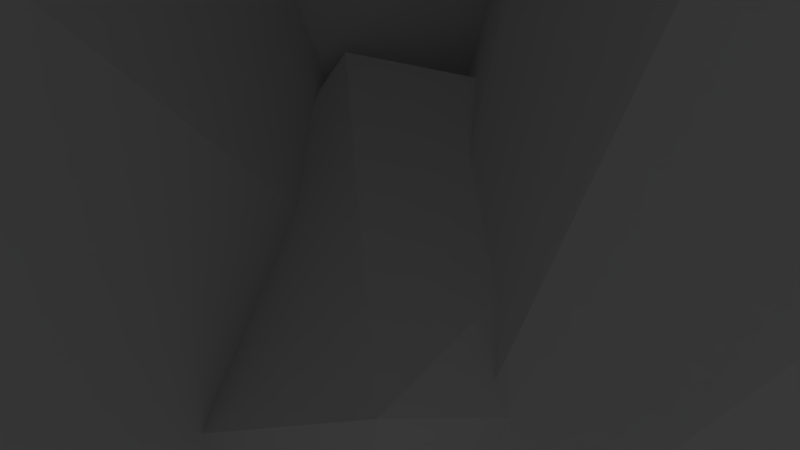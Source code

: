 # Source: crystal-cluster.blend  (saved by Blender 2.76.0; exported with 4.5.12 LTS)
import bpy
from mathutils import Matrix  # noqa: F401  (used for matrix-valued properties, if any)

bpy.ops.wm.read_factory_settings(use_empty=True)
scene = bpy.context.scene
scene.name = 'Scene'

# ---- collections
col_collection_1 = bpy.data.collections.new('Collection 1'); scene.collection.children.link(col_collection_1)

# ---- world
world_world = bpy.data.worlds.new('World'); scene.world = world_world
world_world.color = (0.05088, 0.05088, 0.05088)
world_world.use_sun_shadow = False
world_world.sun_shadow_jitter_overblur = 0.0
world_world.cycles.sampling_method = 'MANUAL'
world_world.cycles.sample_map_resolution = 256

# ---- cameras
cam_camera = bpy.data.cameras.new('Camera')
cam_camera.clip_end = 100.0
cam_camera.lens = 35.0
cam_camera.sensor_width = 32.0
cam_camera.sensor_height = 18.0
cam_camera.ortho_scale = 7.314
cam_camera.dof.focus_distance = 0.0
cam_camera.dof.aperture_fstop = 128.0

# ---- lights
light_lamp = bpy.data.lights.new('Lamp', 'POINT')
light_lamp.transmission_factor = 0.0
light_lamp.cutoff_distance = 30.0
light_lamp.energy = 100.0
light_lamp.shadow_buffer_clip_start = 1.001
light_lamp.shadow_soft_size = 0.1
light_lamp.shadow_maximum_resolution = 0.006
light_lamp.use_absolute_resolution = True
light_lamp.cycles.use_multiple_importance_sampling = False

# ---- meshes
me_plane = bpy.data.meshes.new('Plane')
me_plane.from_pydata([(-0.8597, 0.4796, -0.007067), (-0.4265, -0.4774, -0.007067), (-0.3502, 0.7928, -0.007067), (-0.00264, 0.58, -0.007067), (0.1867, -0.1983, -0.007067), (0.6363, 0.3983, -0.007067), (-0.7275, -0.3441, 2.418), (-0.4426, -1.292, 2.571), (-0.1455, 0.06194, 2.505), (0.1984, -0.06705, 2.812), (0.1044, -1.162, 2.38), (0.4559, -0.7345, 2.459), (-0.3593, -1.194, 4.028), (0.1122, -0.07153, -0.007067), (0.4602, -0.4359, -0.007067), (0.4432, 0.3049, -0.007067), (0.7213, 0.337, -0.007067), (0.7599, -0.345, -0.007067), (0.9734, -0.05548, -0.007067), (1.186, -0.09852, 2.396), (1.239, 0.7359, 2.053), (1.572, 0.3871, 1.719), (1.565, -0.2358, 1.787), (1.71, 0.05704, 1.512), (1.31, 0.3378, 2.778), (-1.231, 0.1606, -0.007067), (-1.048, -0.3066, -0.007067), (-0.9799, 0.6209, -0.007067), (-0.4391, 0.5357, -0.007067), (-0.4721, -0.3294, -0.007067), (-0.1982, 0.09801, -0.007067), (-1.983, 0.2907, 1.37), (-1.717, -0.2135, 1.115), (-1.539, 0.5305, 1.263), (-1.027, 0.658, 1.134), (-1.201, 0.04783, 1.666), (-1.868, 0.1475, 2.34), (-0.09464, 0.4414, -0.007067), (0.1582, 0.1348, -0.007067), (0.1771, 0.7662, -0.007067), (0.4545, 0.7255, -0.007067), (0.547, 0.1711, -0.007067), (0.6974, 0.343, -0.007067), (0.2048, 1.066, 1.109), (0.3256, 0.708, 1.072), (0.3706, 1.306, 0.96), (0.6557, 1.159, 0.8614), (0.7178, 0.791, 1.054), (0.89, 0.9886, 0.8877), (0.4229, 1.022, 1.599), (-0.9014, 0.6057, -0.007067), (-0.5975, 0.212, -0.007067), (-0.6746, 1.202, -0.007067), (-0.1876, 0.983, -0.007067), (-0.1747, 0.149, -0.007067), (0.08629, 0.6494, -0.007067), (-0.9118, 1.107, 0.559), (-0.8121, 0.6395, 0.5587), (-0.779, 1.406, 0.4102), (-0.2387, 1.112, 0.2737), (-0.2556, 0.5951, 0.6406), (0.02523, 1.07, 0.6538), (-0.6932, 1.059, 0.9535), (-0.696, 0.9855, 0.9447), (-0.6764, 1.27, 0.9023), (-0.4801, 1.289, 0.801), (-0.4747, 0.9759, 0.9732), (-0.3507, 1.166, 0.9417), (-0.5899, 0.1768, -0.007067), (-0.51, -0.8198, 2.709), (-0.5555, -0.4074, -0.007067), (-0.3516, -0.8887, -0.007067), (-0.297, -0.003039, -0.007067), (0.197, -0.05103, -0.007067), (0.1566, -0.8576, -0.007067), (0.3872, -0.4491, -0.007067), (-0.2751, -0.6809, 0.9704), (-0.3779, -1.073, 0.6337), (-0.04684, -1.471, 0.8163), (0.4077, -1.39, 0.6662), (0.3186, -0.6497, 1.075), (0.6423, -0.9994, 0.9317), (-0.08287, -1.292, 1.367), (-0.1449, -1.482, 1.244), (0.03429, -1.641, 1.12), (0.2546, -1.607, 1.065), (0.1912, -1.265, 1.338), (0.3378, -1.425, 1.266), (0.4029, 0.2834, 0.4505), (0.1702, 0.01873, 0.4505), (0.4148, -0.2374, 0.4505), (0.9508, 0.6128, 1.936), (0.7372, 0.3477, 2.052), (0.9251, -0.0002367, 2.141), (0.9924, 0.3268, 2.361), (-0.7374, -0.4138, -0.007067), (-0.542, -0.1088, -0.007067), (-1.482, -0.2551, 0.9984), (-1.284, -0.2879, 1.148), (-1.088, -0.1446, 1.201), (-1.567, -0.07353, 1.682), (-0.7412, -0.2602, -0.007067), (-0.5899, -0.6088, -0.007067), (-0.5095, -0.0461, -0.007067), (-0.3132, 0.03235, -0.007067), (-0.3632, -0.4672, -0.007067), (-0.2534, -0.3187, -0.007067), (-0.7477, -0.2101, 0.3866), (-0.8968, -0.4438, 0.2193), (-0.7293, -0.6706, 0.1001), (-0.513, -0.7005, 0.3175), (-0.4955, -0.2831, 0.5001), (-0.4602, -0.538, 0.4494), (-0.8119, -0.6419, 0.4617), (-0.8289, -0.6749, 0.434), (-0.8051, -0.7181, 0.423), (-0.7299, -0.7067, 0.4403), (-0.753, -0.6385, 0.4802), (-0.7077, -0.6654, 0.4629), (-0.03409, -0.09595, -0.007067), (0.09184, -0.5006, -0.007067), (0.2297, -0.01292, -0.007067), (0.426, -0.04918, -0.007067), (0.4363, -0.4487, -0.007067), (0.4936, -0.1862, -0.007067), (0.4003, -0.1957, 0.3668), (0.2698, -0.2579, 0.3806), (0.2918, -0.5159, 0.1582), (0.499, -0.4579, 0.1214), (0.5137, -0.2685, 0.3345), (0.5973, -0.3073, 0.2405), (0.5351, -0.4663, 0.2922), (0.04421, -0.9797, 0.6917), (0.4079, -0.3282, 0.1424), (-0.4885, 0.9153, 0.4761)], [], [(4, 5, 11, 10), (68, 1, 7, 69), (2, 0, 6, 8), (5, 3, 9, 11), (3, 2, 8, 9), (1, 4, 10, 7), (2, 3, 5, 4, 1, 68, 0), (10, 11, 12), (6, 69, 7, 12), (8, 6, 12), (11, 9, 12), (9, 8, 12), (7, 10, 12), (17, 18, 23, 22), (13, 14, 90, 89), (19, 24, 94, 93), (18, 16, 21, 23), (16, 15, 20, 21), (14, 17, 22, 19), (15, 16, 18, 17, 14, 13), (22, 23, 24), (14, 19, 93, 90), (20, 15, 88, 91), (23, 21, 24), (21, 20, 24), (19, 22, 24), (25, 26, 32, 31), (27, 25, 31, 33), (30, 28, 34, 35), (28, 27, 33, 34), (27, 28, 30, 29, 26, 25), (31, 32, 36), (33, 31, 36), (35, 34, 36), (34, 33, 36), (35, 36, 100, 99), (41, 42, 48, 47), (37, 38, 44, 43), (39, 37, 43, 45), (42, 40, 46, 48), (40, 39, 45, 46), (38, 41, 47, 44), (39, 40, 42, 41, 38, 37), (47, 48, 49), (43, 44, 49), (45, 43, 49), (48, 46, 49), (46, 45, 49), (44, 47, 49), (52, 53, 55, 54, 51, 50), (57, 63, 62, 56), (55, 61, 60, 54), (51, 57, 56, 50), (50, 56, 58, 52), (53, 59, 61, 55), (52, 58, 59, 53), (54, 60, 57, 51), (64, 62, 63, 66, 67, 65), (56, 62, 64, 58), (59, 65, 67, 61), (58, 64, 65, 59), (60, 66, 63, 57), (61, 67, 66, 60), (0, 68, 69, 6), (72, 73, 75, 74, 71, 70), (80, 86, 87, 81), (70, 77, 76, 72), (73, 80, 81, 75), (72, 76, 80, 73), (74, 79, 78, 71), (75, 81, 79, 74), (71, 78, 77, 70), (82, 83, 84, 85, 87, 86), (76, 82, 86, 80), (79, 85, 84, 78), (81, 87, 85, 79), (78, 84, 83, 77), (77, 83, 82, 76), (89, 90, 93, 92), (88, 89, 92, 91), (92, 93, 94), (91, 92, 94), (24, 20, 91, 94), (15, 13, 89, 88), (95, 96, 99, 98), (98, 99, 100), (97, 98, 100), (30, 35, 99, 96), (36, 32, 97, 100), (103, 104, 106, 105, 102, 101), (110, 112, 118, 116), (106, 104, 111, 112), (104, 103, 107, 111), (102, 105, 110, 109), (105, 106, 112, 110), (101, 102, 109, 108), (103, 101, 108, 107), (113, 114, 115, 116, 118, 117), (108, 109, 115, 114), (107, 108, 114, 113), (112, 111, 117, 118), (111, 107, 113, 117), (109, 110, 116, 115), (121, 122, 124, 123, 120, 119), (124, 130, 128, 123), (120, 127, 126, 119), (119, 126, 125, 121), (122, 129, 130, 124), (121, 125, 129, 122), (123, 128, 127, 120), (129, 131, 130), (125, 131, 129), (128, 131, 127), (130, 131, 128), (127, 131, 126), (126, 131, 125), (26, 29, 95), (32, 26, 97), (26, 95, 98, 97)])
me_plane.use_remesh_preserve_volume = False
me_plane.use_remesh_preserve_attributes = False
me_plane.use_mirror_vertex_groups = False
me_plane.update()

# ---- objects
ob_plane = bpy.data.objects.new('Plane', me_plane)
ob_lamp = bpy.data.objects.new('Lamp', light_lamp)
ob_camera = bpy.data.objects.new('Camera', cam_camera)

# ---- transforms, parenting, visibility, modifiers, constraints
ob_plane.location = (0.0, 0.0, 0.0)
ob_plane.scale = (9.479, 9.479, 9.479)
ob_plane.lineart.crease_threshold = 0.0
ob_lamp.location = (4.076, 1.005, 5.904)
ob_lamp.rotation_euler = (0.6503, 0.05522, 1.866)
ob_lamp.lock_rotations_4d = False
ob_lamp.empty_display_type = 'ARROWS'
ob_lamp.color = (0.0, 0.0, 0.0, 0.0)
ob_lamp.lineart.crease_threshold = 0.0
ob_camera.location = (7.481, -6.508, 5.344)
ob_camera.rotation_euler = (1.109, 0.01082, 0.8149)
ob_camera.lock_rotations_4d = False
ob_camera.empty_display_type = 'ARROWS'
ob_camera.color = (0.0, 0.0, 0.0, 0.0)
ob_camera.display_type = 'WIRE'
ob_camera.lineart.crease_threshold = 0.0

# ---- collection membership
col_collection_1.objects.link(ob_plane)
col_collection_1.objects.link(ob_lamp)
col_collection_1.objects.link(ob_camera)

# ---- scene / render settings (as saved in the file)
scene.camera = ob_camera
scene.frame_start = 1; scene.frame_end = 250; scene.frame_set(1)
scene.render.engine = 'BLENDER_EEVEE_NEXT'
scene.render.resolution_percentage = 50
scene.render.dither_intensity = 0.0
scene.cycles.use_denoising = False
scene.cycles.samples = 10
scene.cycles.sampling_pattern = 'TABULATED_SOBOL'
scene.cycles.light_sampling_threshold = 0.0
scene.cycles.use_adaptive_sampling = False
scene.cycles.use_light_tree = False
scene.cycles.blur_glossy = 0.0
scene.cycles.pixel_filter_type = 'GAUSSIAN'
scene.cycles.sample_clamp_indirect = 0.0
scene.view_settings.view_transform = 'Standard'
bpy.context.view_layer.update()

